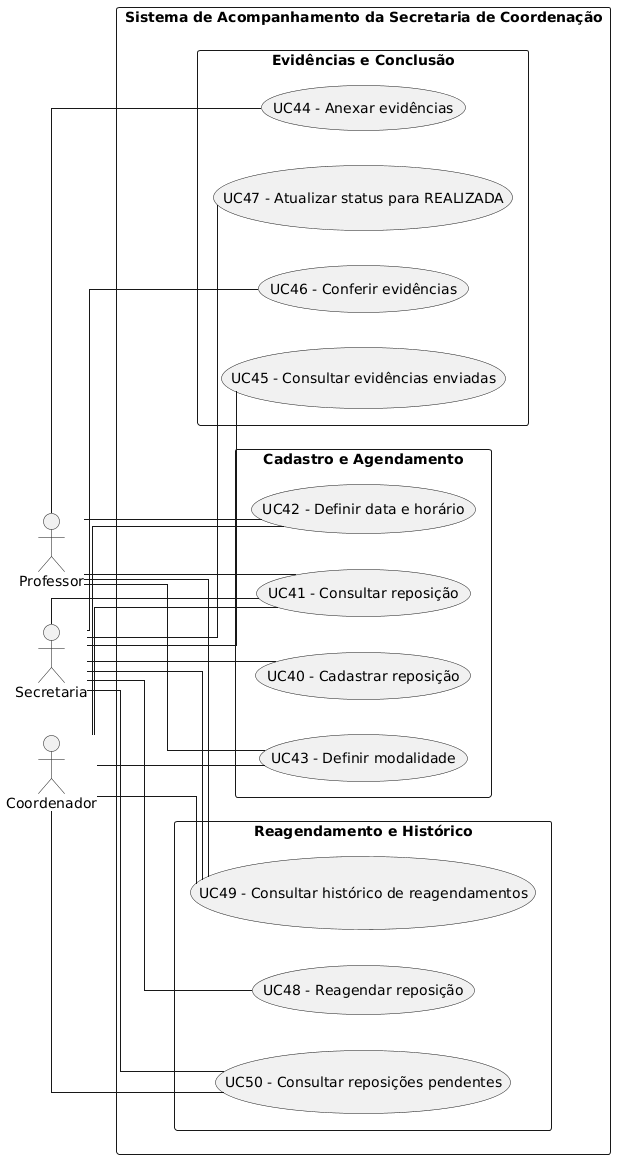

The diagram above was rendered by PlantUML. Its source (embedded in the PNG):
@startuml
left to right direction

skinparam monochrome true
skinparam shadowing false
skinparam packageStyle rectangle
skinparam linetype ortho

actor Professor
actor Secretaria
actor Coordenador

rectangle "Sistema de Acompanhamento da Secretaria de Coordenação" {

  package "Cadastro e Agendamento" {
    usecase "UC40 - Cadastrar reposição" as UC40
    usecase "UC41 - Consultar reposição" as UC41
    usecase "UC42 - Definir data e horário" as UC42
    usecase "UC43 - Definir modalidade" as UC43
  }

  package "Evidências e Conclusão" {
    usecase "UC44 - Anexar evidências" as UC44
    usecase "UC45 - Consultar evidências enviadas" as UC45
    usecase "UC46 - Conferir evidências" as UC46
    usecase "UC47 - Atualizar status para REALIZADA" as UC47
  }

  package "Reagendamento e Histórico" {
    usecase "UC48 - Reagendar reposição" as UC48
    usecase "UC49 - Consultar histórico de reagendamentos" as UC49
    usecase "UC50 - Consultar reposições pendentes" as UC50
  }
}

' Professor
Professor -- UC41
Professor -- UC42
Professor -- UC43
Professor -- UC44
Professor -- UC49

' Secretaria
Secretaria -- UC40
Secretaria -- UC41
Secretaria -- UC45
Secretaria -- UC46
Secretaria -- UC47
Secretaria -- UC48
Secretaria -- UC49
Secretaria -- UC50

' Coordenador
Coordenador -- UC41
Coordenador -- UC42
Coordenador -- UC43
Coordenador -- UC49
Coordenador -- UC50
@enduml